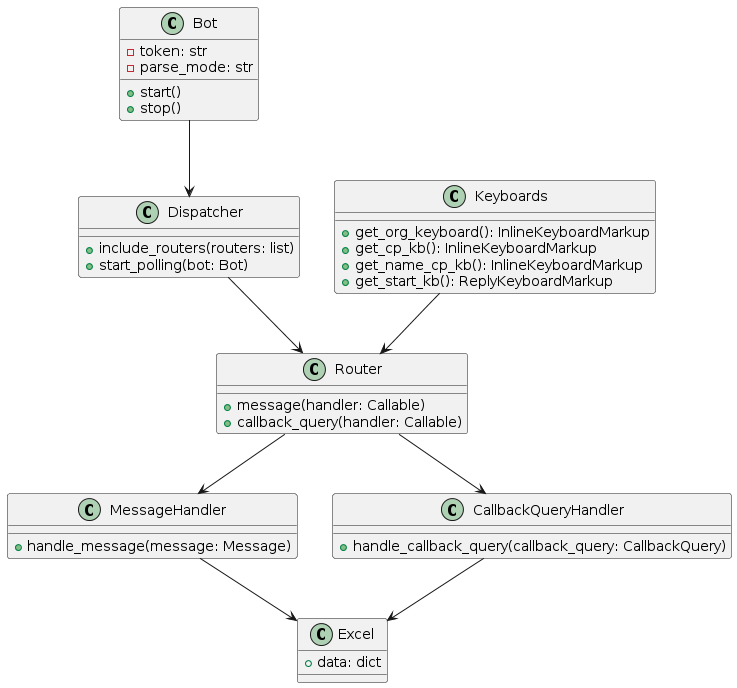

The diagram above was rendered by PlantUML. Its source (embedded in the PNG):
@startuml
class Bot {
    - token: str
    - parse_mode: str
    + start()
    + stop()
}

class Dispatcher {
    + include_routers(routers: list)
    + start_polling(bot: Bot)
}

class Router {
    + message(handler: Callable)
    + callback_query(handler: Callable)
}

class MessageHandler {
    + handle_message(message: Message)
}

class CallbackQueryHandler {
    + handle_callback_query(callback_query: CallbackQuery)
}

class Excel {
    + data: dict
}

class Keyboards {
    + get_org_keyboard(): InlineKeyboardMarkup
    + get_cp_kb(): InlineKeyboardMarkup
    + get_name_cp_kb(): InlineKeyboardMarkup
    + get_start_kb(): ReplyKeyboardMarkup
}

Bot --> Dispatcher
Dispatcher --> Router
Router --> MessageHandler
Router --> CallbackQueryHandler
MessageHandler --> Excel
CallbackQueryHandler --> Excel
Keyboards --> Router
@enduml